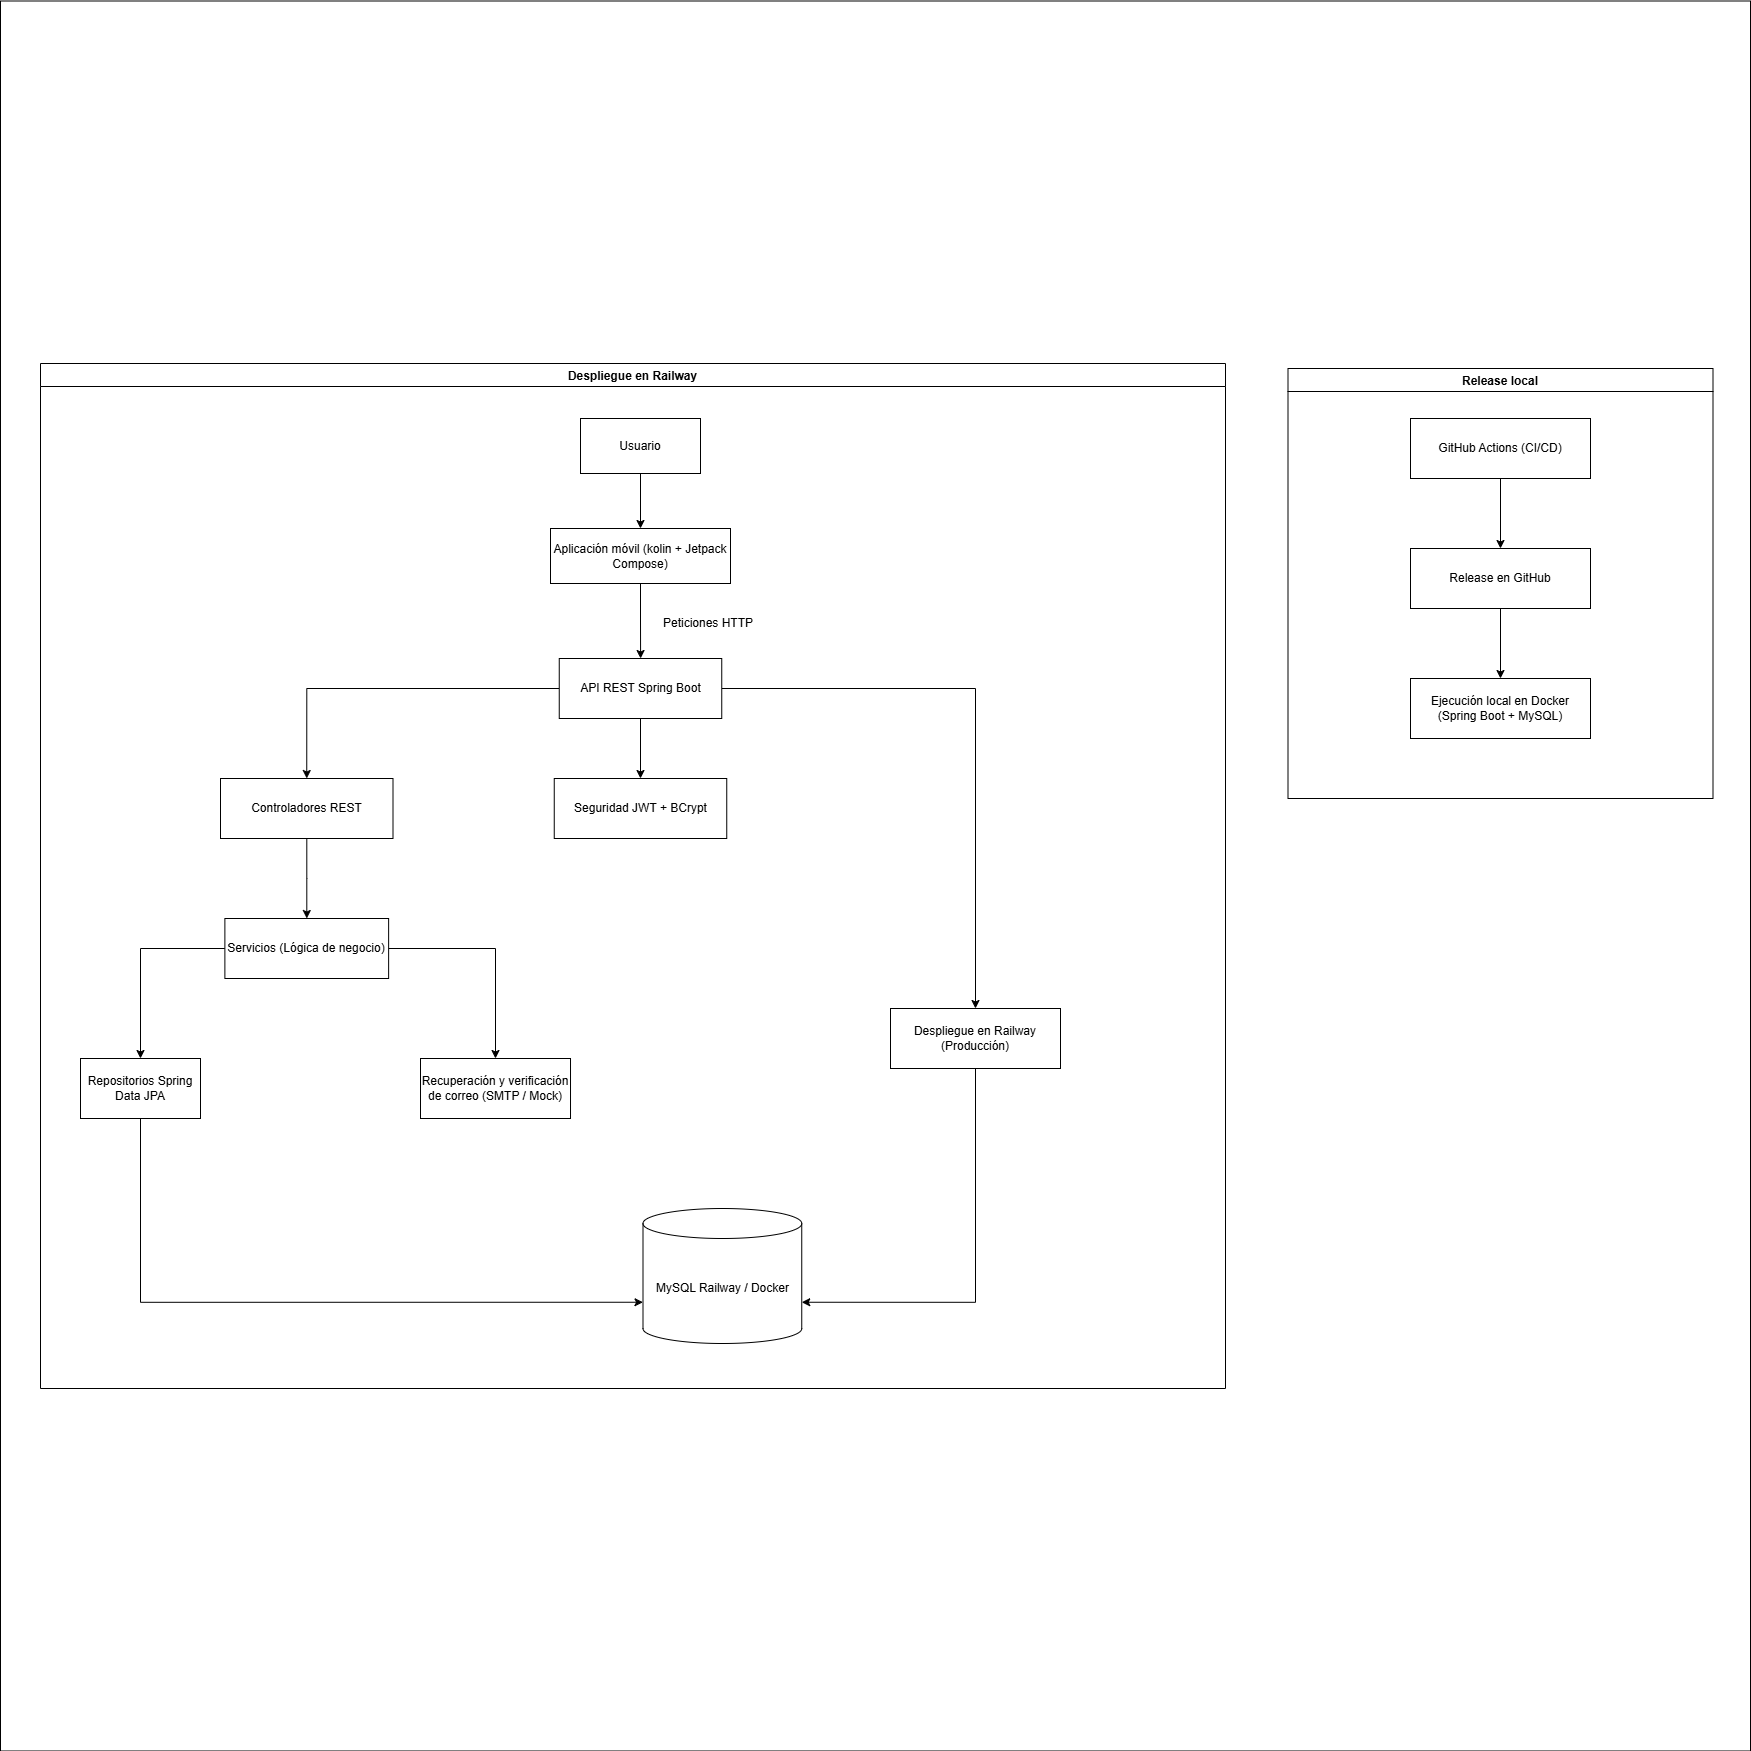

The diagram above was exported from draw.io. Its source (the exported page's mxGraphModel, read from the mxfile embedded in the PNG):
<mxGraphModel dx="4851" dy="2949" grid="1" gridSize="10" guides="1" tooltips="1" connect="1" arrows="1" fold="1" page="1" pageScale="1" pageWidth="827" pageHeight="1169" math="0" shadow="0">
  <root>
    <mxCell id="0" />
    <mxCell id="1" parent="0" />
    <mxCell id="0hWl41AvcieV7XKkcA5d-1" parent="1" style="whiteSpace=wrap;html=1;aspect=fixed;" value="" vertex="1">
      <mxGeometry height="1750" width="1750" x="-900" y="-347.5" as="geometry" />
    </mxCell>
    <mxCell id="7CjisRBHvBAIM2RFky9K-4" edge="1" parent="1" source="7CjisRBHvBAIM2RFky9K-1" style="edgeStyle=orthogonalEdgeStyle;rounded=0;orthogonalLoop=1;jettySize=auto;html=1;entryX=0.5;entryY=0;entryDx=0;entryDy=0;" target="7CjisRBHvBAIM2RFky9K-5">
      <mxGeometry relative="1" as="geometry">
        <mxPoint x="600" y="250" as="targetPoint" />
      </mxGeometry>
    </mxCell>
    <mxCell id="7CjisRBHvBAIM2RFky9K-1" parent="1" style="rounded=0;whiteSpace=wrap;html=1;" value="GitHub Actions (CI/CD)" vertex="1">
      <mxGeometry height="60" width="180" x="510" y="70" as="geometry" />
    </mxCell>
    <mxCell id="7CjisRBHvBAIM2RFky9K-7" edge="1" parent="1" source="7CjisRBHvBAIM2RFky9K-5" style="edgeStyle=orthogonalEdgeStyle;rounded=0;orthogonalLoop=1;jettySize=auto;html=1;exitX=0.5;exitY=1;exitDx=0;exitDy=0;" target="7CjisRBHvBAIM2RFky9K-6">
      <mxGeometry relative="1" as="geometry" />
    </mxCell>
    <mxCell id="7CjisRBHvBAIM2RFky9K-5" parent="1" style="rounded=0;whiteSpace=wrap;html=1;" value="Release en GitHub" vertex="1">
      <mxGeometry height="60" width="180" x="510" y="200" as="geometry" />
    </mxCell>
    <mxCell id="7CjisRBHvBAIM2RFky9K-6" parent="1" style="rounded=0;whiteSpace=wrap;html=1;" value="Ejecución local en Docker (Spring Boot + MySQL)" vertex="1">
      <mxGeometry height="60" width="180" x="510" y="330" as="geometry" />
    </mxCell>
    <mxCell id="7CjisRBHvBAIM2RFky9K-8" parent="1" style="swimlane;" value="Release local" vertex="1">
      <mxGeometry height="430" width="425" x="387.5" y="20" as="geometry" />
    </mxCell>
    <mxCell id="7CjisRBHvBAIM2RFky9K-9" parent="1" style="swimlane;" value="Despliegue en Railway" vertex="1">
      <mxGeometry height="1025" width="1185" x="-860" y="15" as="geometry" />
    </mxCell>
    <mxCell id="7CjisRBHvBAIM2RFky9K-16" edge="1" parent="7CjisRBHvBAIM2RFky9K-9" source="7CjisRBHvBAIM2RFky9K-14" style="edgeStyle=orthogonalEdgeStyle;rounded=0;orthogonalLoop=1;jettySize=auto;html=1;exitX=0.5;exitY=1;exitDx=0;exitDy=0;" target="7CjisRBHvBAIM2RFky9K-15">
      <mxGeometry relative="1" as="geometry" />
    </mxCell>
    <mxCell id="7CjisRBHvBAIM2RFky9K-14" parent="7CjisRBHvBAIM2RFky9K-9" style="rounded=0;whiteSpace=wrap;html=1;" value="Usuario" vertex="1">
      <mxGeometry height="55" width="120" x="540" y="55" as="geometry" />
    </mxCell>
    <mxCell id="7CjisRBHvBAIM2RFky9K-18" edge="1" parent="7CjisRBHvBAIM2RFky9K-9" source="7CjisRBHvBAIM2RFky9K-15" style="edgeStyle=orthogonalEdgeStyle;rounded=0;orthogonalLoop=1;jettySize=auto;html=1;" target="7CjisRBHvBAIM2RFky9K-17" value="">
      <mxGeometry relative="1" as="geometry" />
    </mxCell>
    <mxCell id="7CjisRBHvBAIM2RFky9K-15" parent="7CjisRBHvBAIM2RFky9K-9" style="rounded=0;whiteSpace=wrap;html=1;" value="Aplicación móvil (kolin + Jetpack Compose)" vertex="1">
      <mxGeometry height="55" width="180" x="510" y="165" as="geometry" />
    </mxCell>
    <mxCell id="7CjisRBHvBAIM2RFky9K-21" edge="1" parent="7CjisRBHvBAIM2RFky9K-9" source="7CjisRBHvBAIM2RFky9K-17" style="edgeStyle=orthogonalEdgeStyle;rounded=0;orthogonalLoop=1;jettySize=auto;html=1;" target="7CjisRBHvBAIM2RFky9K-20" value="">
      <mxGeometry relative="1" as="geometry" />
    </mxCell>
    <mxCell id="7CjisRBHvBAIM2RFky9K-24" edge="1" parent="7CjisRBHvBAIM2RFky9K-9" source="7CjisRBHvBAIM2RFky9K-17" style="edgeStyle=orthogonalEdgeStyle;rounded=0;orthogonalLoop=1;jettySize=auto;html=1;exitX=0;exitY=0.5;exitDx=0;exitDy=0;entryX=0.5;entryY=0;entryDx=0;entryDy=0;" target="7CjisRBHvBAIM2RFky9K-22">
      <mxGeometry relative="1" as="geometry" />
    </mxCell>
    <mxCell id="7CjisRBHvBAIM2RFky9K-27" edge="1" parent="7CjisRBHvBAIM2RFky9K-9" source="7CjisRBHvBAIM2RFky9K-17" style="edgeStyle=orthogonalEdgeStyle;rounded=0;orthogonalLoop=1;jettySize=auto;html=1;" target="7CjisRBHvBAIM2RFky9K-26" value="">
      <mxGeometry relative="1" as="geometry" />
    </mxCell>
    <mxCell id="7CjisRBHvBAIM2RFky9K-17" parent="7CjisRBHvBAIM2RFky9K-9" style="whiteSpace=wrap;html=1;rounded=0;" value="API REST Spring Boot" vertex="1">
      <mxGeometry height="60" width="162.5" x="518.75" y="295" as="geometry" />
    </mxCell>
    <mxCell id="7CjisRBHvBAIM2RFky9K-19" parent="7CjisRBHvBAIM2RFky9K-9" style="text;html=1;whiteSpace=wrap;strokeColor=none;fillColor=none;align=center;verticalAlign=middle;rounded=0;" value="Peticiones HTTP" vertex="1">
      <mxGeometry height="30" width="130" x="602.5" y="245" as="geometry" />
    </mxCell>
    <mxCell id="7CjisRBHvBAIM2RFky9K-20" parent="7CjisRBHvBAIM2RFky9K-9" style="whiteSpace=wrap;html=1;rounded=0;" value="Seguridad JWT + BCrypt" vertex="1">
      <mxGeometry height="60" width="172.5" x="513.75" y="415" as="geometry" />
    </mxCell>
    <mxCell id="7CjisRBHvBAIM2RFky9K-29" edge="1" parent="7CjisRBHvBAIM2RFky9K-9" source="7CjisRBHvBAIM2RFky9K-22" style="edgeStyle=orthogonalEdgeStyle;rounded=0;orthogonalLoop=1;jettySize=auto;html=1;" target="7CjisRBHvBAIM2RFky9K-28" value="">
      <mxGeometry relative="1" as="geometry" />
    </mxCell>
    <mxCell id="7CjisRBHvBAIM2RFky9K-22" parent="7CjisRBHvBAIM2RFky9K-9" style="whiteSpace=wrap;html=1;rounded=0;" value="Controladores REST" vertex="1">
      <mxGeometry height="60" width="172.5" x="180" y="415" as="geometry" />
    </mxCell>
    <mxCell id="7CjisRBHvBAIM2RFky9K-26" parent="7CjisRBHvBAIM2RFky9K-9" style="whiteSpace=wrap;html=1;rounded=0;" value="Despliegue en Railway (Producción)" vertex="1">
      <mxGeometry height="60" width="170" x="850" y="645" as="geometry" />
    </mxCell>
    <mxCell id="7CjisRBHvBAIM2RFky9K-32" edge="1" parent="7CjisRBHvBAIM2RFky9K-9" source="7CjisRBHvBAIM2RFky9K-28" style="edgeStyle=orthogonalEdgeStyle;rounded=0;orthogonalLoop=1;jettySize=auto;html=1;" target="7CjisRBHvBAIM2RFky9K-31" value="">
      <mxGeometry relative="1" as="geometry" />
    </mxCell>
    <mxCell id="7CjisRBHvBAIM2RFky9K-34" edge="1" parent="7CjisRBHvBAIM2RFky9K-9" source="7CjisRBHvBAIM2RFky9K-28" style="edgeStyle=orthogonalEdgeStyle;rounded=0;orthogonalLoop=1;jettySize=auto;html=1;" target="7CjisRBHvBAIM2RFky9K-33" value="">
      <mxGeometry relative="1" as="geometry" />
    </mxCell>
    <mxCell id="7CjisRBHvBAIM2RFky9K-28" parent="7CjisRBHvBAIM2RFky9K-9" style="whiteSpace=wrap;html=1;rounded=0;" value="Servicios (Lógica de negocio)" vertex="1">
      <mxGeometry height="60" width="163.75" x="184.38" y="555" as="geometry" />
    </mxCell>
    <mxCell id="7CjisRBHvBAIM2RFky9K-31" parent="7CjisRBHvBAIM2RFky9K-9" style="whiteSpace=wrap;html=1;rounded=0;" value="Repositorios Spring Data JPA" vertex="1">
      <mxGeometry height="60" width="120" x="39.99499999999999" y="695" as="geometry" />
    </mxCell>
    <mxCell id="7CjisRBHvBAIM2RFky9K-33" parent="7CjisRBHvBAIM2RFky9K-9" style="whiteSpace=wrap;html=1;rounded=0;" value="Recuperación y verificación de correo (SMTP / Mock)" vertex="1">
      <mxGeometry height="60" width="150.01" x="380" y="695" as="geometry" />
    </mxCell>
    <mxCell id="7CjisRBHvBAIM2RFky9K-35" parent="7CjisRBHvBAIM2RFky9K-9" style="shape=cylinder3;whiteSpace=wrap;html=1;boundedLbl=1;backgroundOutline=1;size=15;" value="MySQL Railway / Docker" vertex="1">
      <mxGeometry height="135" width="158.75" x="602.5" y="845" as="geometry" />
    </mxCell>
    <mxCell id="7CjisRBHvBAIM2RFky9K-37" edge="1" parent="7CjisRBHvBAIM2RFky9K-9" source="7CjisRBHvBAIM2RFky9K-31" style="edgeStyle=orthogonalEdgeStyle;rounded=0;orthogonalLoop=1;jettySize=auto;html=1;exitX=0.5;exitY=1;exitDx=0;exitDy=0;entryX=0;entryY=0;entryDx=0;entryDy=93.75;entryPerimeter=0;" target="7CjisRBHvBAIM2RFky9K-35">
      <mxGeometry relative="1" as="geometry" />
    </mxCell>
    <mxCell id="7CjisRBHvBAIM2RFky9K-38" edge="1" parent="7CjisRBHvBAIM2RFky9K-9" source="7CjisRBHvBAIM2RFky9K-26" style="edgeStyle=orthogonalEdgeStyle;rounded=0;orthogonalLoop=1;jettySize=auto;html=1;exitX=0.5;exitY=1;exitDx=0;exitDy=0;entryX=1;entryY=0;entryDx=0;entryDy=93.75;entryPerimeter=0;" target="7CjisRBHvBAIM2RFky9K-35">
      <mxGeometry relative="1" as="geometry" />
    </mxCell>
  </root>
</mxGraphModel>